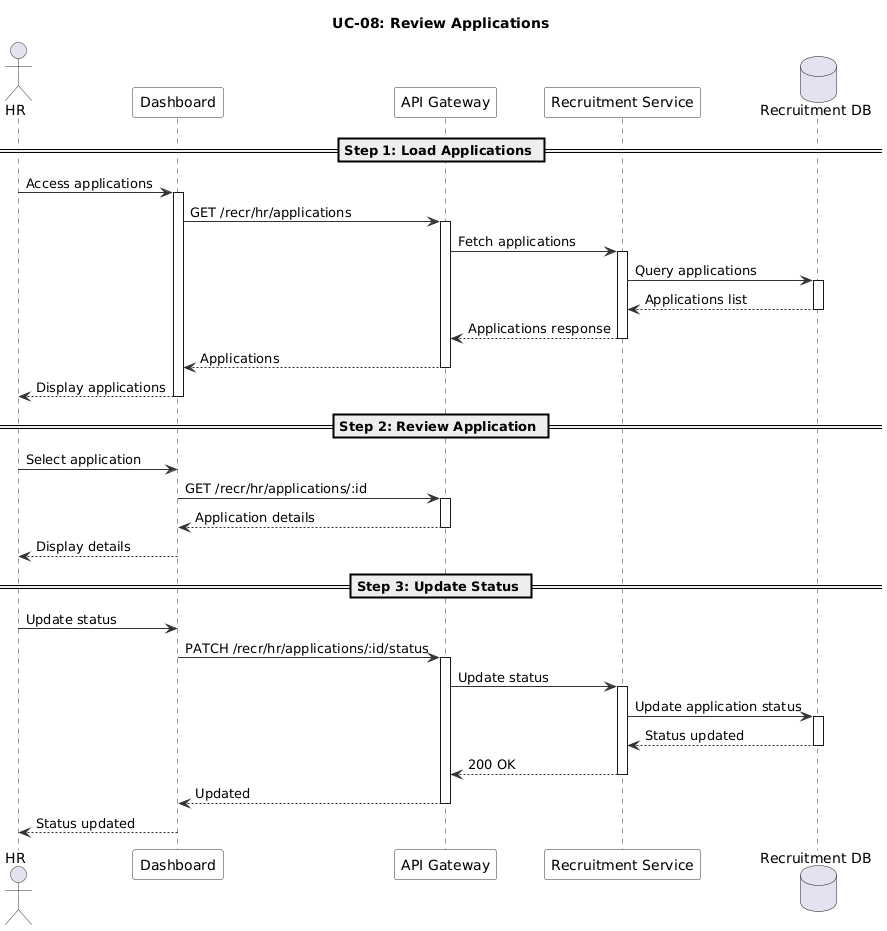

The diagram above was rendered by PlantUML. Its source (embedded in the PNG):
@startuml
' UC-08: Review Applications - Sequence Diagram
skinparam sequence {
  ArrowColor #333333
  ActorBorderColor #333333
  LifeLineBorderColor #333333
  ParticipantBackgroundColor #F8F8F8
  ParticipantBorderColor #333333
}

title UC-08: Review Applications

actor "HR" as HR
participant "Dashboard" as FE
participant "API Gateway" as GW
participant "Recruitment Service" as RS
database "Recruitment DB" as DB

== Step 1: Load Applications ==

HR -> FE : Access applications
activate FE

FE -> GW : GET /recr/hr/applications
activate GW

GW -> RS : Fetch applications
activate RS

RS -> DB : Query applications
activate DB
DB --> RS : Applications list
deactivate DB

RS --> GW : Applications response
deactivate RS

GW --> FE : Applications
deactivate GW

FE --> HR : Display applications
deactivate FE

== Step 2: Review Application ==

HR -> FE : Select application
FE -> GW : GET /recr/hr/applications/:id
activate GW
GW --> FE : Application details
deactivate GW

FE --> HR : Display details
deactivate FE

== Step 3: Update Status ==

HR -> FE : Update status
FE -> GW : PATCH /recr/hr/applications/:id/status
activate GW

GW -> RS : Update status
activate RS

RS -> DB : Update application status
activate DB
DB --> RS : Status updated
deactivate DB

RS --> GW : 200 OK
deactivate RS

GW --> FE : Updated
deactivate GW

FE --> HR : Status updated
deactivate FE

@enduml